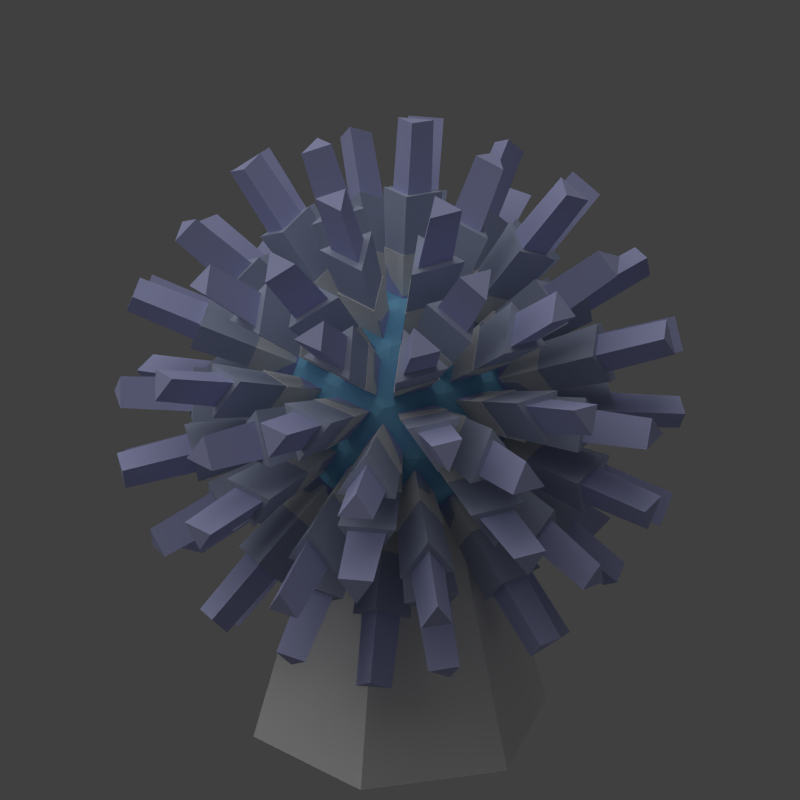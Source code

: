 # Source: medium_shield.blend  (saved by Blender 2.69.0; exported with 4.5.12 LTS)
import bpy
from mathutils import Matrix  # noqa: F401  (used for matrix-valued properties, if any)

bpy.ops.wm.read_factory_settings(use_empty=True)
scene = bpy.context.scene
scene.name = 'Scene'

# ---- collections
col_collection_1 = bpy.data.collections.new('Collection 1'); scene.collection.children.link(col_collection_1)

# ---- materials (node trees are filled in below, after node groups)
mat_material_002 = bpy.data.materials.new('Material.002')
mat_material_002.alpha_threshold = 0.0
mat_material_002.use_transparent_shadow = False
mat_material_002.roughness = 0.5
mat_material_002.line_color = (0.0, 0.0, 0.0, 1.0)
mat_material_004 = bpy.data.materials.new('Material.004')
mat_material_004.alpha_threshold = 0.0
mat_material_004.use_transparent_shadow = False
mat_material_004.diffuse_color = (0.4714, 0.522, 0.6738, 1.0)
mat_material_004.roughness = 0.5
mat_material_004.line_color = (0.0, 0.0, 0.0, 1.0)
mat_material_003 = bpy.data.materials.new('Material.003')
mat_material_003.alpha_threshold = 0.0
mat_material_003.use_transparent_shadow = False
mat_material_003.diffuse_color = (0.4923, 0.5112, 0.8, 1.0)
mat_material_003.roughness = 0.5
mat_material_003.line_color = (0.0, 0.0, 0.0, 1.0)
mat_material_001 = bpy.data.materials.new('Material.001')
mat_material_001.alpha_threshold = 0.0
mat_material_001.use_transparent_shadow = False
mat_material_001.diffuse_color = (0.2227, 0.5353, 0.8, 1.0)
mat_material_001.roughness = 0.5
mat_material_001.line_color = (0.0, 0.0, 0.0, 1.0)

# ---- material node trees

# ---- world
world_world = bpy.data.worlds.new('World'); scene.world = world_world
world_world.color = (0.05088, 0.05088, 0.05088)
world_world.use_sun_shadow = False
world_world.sun_shadow_jitter_overblur = 0.0
world_world.cycles.sampling_method = 'MANUAL'
world_world.cycles.sample_map_resolution = 256

# ---- cameras
cam_camera = bpy.data.cameras.new('Camera')
cam_camera.type = 'ORTHO'
cam_camera.clip_end = 100.0
cam_camera.lens = 35.0
cam_camera.sensor_width = 32.0
cam_camera.sensor_height = 18.0
cam_camera.ortho_scale = 11.0
cam_camera.dof.focus_distance = 0.0
cam_camera.dof.aperture_fstop = 128.0

# ---- lights
light_sun = bpy.data.lights.new('Sun', 'SUN')
light_sun.transmission_factor = 0.0
light_sun.angle = 1.571
light_sun.energy = 1.0
light_sun.shadow_buffer_clip_start = 0.5
light_sun.shadow_soft_size = 1.0
light_sun.shadow_cascade_max_distance = 1000.0
light_sun.cycles.use_multiple_importance_sampling = False
light_lamp = bpy.data.lights.new('Lamp', 'POINT')
light_lamp.transmission_factor = 0.0
light_lamp.cutoff_distance = 30.0
light_lamp.energy = 5.0
light_lamp.shadow_buffer_clip_start = 1.001
light_lamp.shadow_soft_size = 1.0
light_lamp.shadow_maximum_resolution = 0.006
light_lamp.use_absolute_resolution = True
light_lamp.cycles.use_multiple_importance_sampling = False

# ---- meshes
me_icosphere_009 = bpy.data.meshes.new('Icosphere.009')
me_icosphere_009.from_pydata([(0.0, 0.0, -1.0), (0.7236, -0.5257, -0.4472), (-0.2764, -0.8506, -0.4472), (-0.8944, 0.0, -0.4472), (-0.2764, 0.8506, -0.4472), (0.7236, 0.5257, -0.4472), (0.2764, -0.8506, 0.4472), (-0.7236, -0.5257, 0.4472), (-0.7236, 0.5257, 0.4472), (0.2764, 0.8506, 0.4472), (0.8944, 0.0, 0.4472), (0.0, 0.0, 1.0), (-0.1625, -0.5, -0.8507), (0.4253, -0.309, -0.8507), (0.2629, -0.809, -0.5257), (0.8506, 0.0, -0.5257), (0.4253, 0.309, -0.8507), (-0.5257, 0.0, -0.8507), (-0.6882, -0.5, -0.5257), (-0.1625, 0.5, -0.8507), (-0.6882, 0.5, -0.5257), (0.2629, 0.809, -0.5257), (0.9511, -0.309, 0.0), (0.9511, 0.309, 0.0), (0.0, -1.0, 0.0), (0.5878, -0.809, 0.0), (-0.9511, -0.309, 0.0), (-0.5878, -0.809, 0.0), (-0.5878, 0.809, 0.0), (-0.9511, 0.309, 0.0), (0.5878, 0.809, 0.0), (0.0, 1.0, 0.0), (0.6882, -0.5, 0.5257), (-0.2629, -0.809, 0.5257), (-0.8506, 0.0, 0.5257), (-0.2629, 0.809, 0.5257), (0.6882, 0.5, 0.5257), (0.1625, -0.5, 0.8507), (0.5257, 0.0, 0.8507), (-0.4253, -0.309, 0.8507), (-0.4253, 0.309, 0.8507), (0.1625, 0.5, 0.8507), (0.204, -0.6278, -4.351), (1.248, -1.453, -3.957), (-0.1557, -1.91, -3.957), (3.183, -1.833, -2.423), (2.449, -1.233, -3.437), (3.465, -0.4943, -2.661), (-0.534, -0.388, -4.351), (-0.9965, -1.637, -3.957), (-1.864, -0.442, -3.957), (-0.534, 0.388, -4.351), (-1.864, 0.442, -3.957), (-0.9965, 1.637, -3.957), (0.204, 0.6278, -4.351), (-0.1557, 1.91, -3.957), (1.248, 1.453, -3.957), (3.591, -1.833, -1.763), (3.929, -0.4943, -1.909), (4.169, -1.233, -0.6529), (-0.6336, -3.982, -1.763), (0.7441, -3.89, -1.909), (0.1161, -4.346, -0.6529), (-3.983, -0.6278, -1.763), (-3.47, -1.91, -1.909), (-4.098, -1.453, -0.6529), (-1.828, 3.594, -1.763), (-2.888, 2.71, -1.909), (-2.649, 3.448, -0.6529), (2.853, 2.849, -1.763), (1.684, 3.584, -1.909), (2.461, 3.584, -0.6529), (3.387, -2.461, -1.355), (3.937, -1.948, -0.1881), (3.069, -3.142, -0.1881), (-1.294, -3.982, -1.355), (-0.6359, -4.346, -0.1881), (-2.04, -3.89, -0.1881), (-4.186, 1.192e-09, -1.355), (-4.33, -0.7382, -0.1881), (-4.33, 0.7382, -0.1881), (-1.294, 3.982, -1.355), (-2.04, 3.89, -0.1881), (-0.6359, 4.346, -0.1881), (3.387, 2.461, -1.355), (3.069, 3.142, -0.1881), (3.937, 1.948, -0.1881), (1.498, -3.354, 2.423), (2.512, -2.436, 2.661), (1.256, -2.436, 3.437), (-2.727, -2.461, 2.423), (-1.541, -3.142, 2.661), (-1.929, -1.948, 3.437), (-3.183, 1.833, 2.423), (-3.465, 0.4943, 2.661), (-2.449, 1.233, 3.437), (0.7596, 3.594, 2.423), (-0.6005, 3.448, 2.661), (0.4156, 2.71, 3.437), (3.652, 0.388, 2.423), (3.094, 1.637, 2.661), (2.705, 0.442, 3.437), (-0.4156, -2.71, -3.437), (0.6005, -3.448, -2.661), (-0.7596, -3.594, -2.423), (0.01349, -2.398, -3.683), (1.398, -1.948, -3.683), (1.016, -3.126, -2.917), (1.929, -1.948, -3.437), (2.727, -2.461, -2.423), (1.541, -3.142, -2.661), (3.465, 0.4943, -2.661), (2.449, 1.233, -3.437), (3.183, 1.833, -2.423), (3.287, 1.192e-09, -2.917), (2.284, -0.7281, -3.683), (2.284, 0.7281, -3.683), (1.768, -0.7382, -3.957), (0.6601, 1.192e-09, -4.351), (1.768, 0.7382, -3.957), (-2.705, -0.442, -3.437), (-3.094, -1.637, -2.661), (-3.652, -0.388, -2.423), (-2.276, -0.7537, -3.683), (-1.42, -1.932, -3.683), (-2.659, -1.932, -2.917), (-1.256, -2.436, -3.437), (-1.498, -3.354, -2.423), (-2.512, -2.436, -2.661), (-1.256, 2.436, -3.437), (-2.512, 2.436, -2.661), (-1.498, 3.354, -2.423), (-1.42, 1.932, -3.683), (-2.276, 0.7537, -3.683), (-2.659, 1.932, -2.917), (-2.705, 0.442, -3.437), (-3.652, 0.388, -2.423), (-3.094, 1.637, -2.661), (1.929, 1.948, -3.437), (1.541, 3.142, -2.661), (2.727, 2.461, -2.423), (1.398, 1.948, -3.683), (0.01349, 2.398, -3.683), (1.016, 3.126, -2.917), (-0.4156, 2.71, -3.437), (-0.7596, 3.594, -2.423), (0.6005, 3.448, -2.661), (4.33, -0.7382, 0.1881), (4.33, 0.7382, 0.1881), (4.186, 1.192e-09, 1.355), (4.316, -0.7281, -0.3963), (4.079, 1.192e-09, -1.635), (4.316, 0.7281, -0.3963), (3.929, 0.4943, -1.909), (3.591, 1.833, -1.763), (4.169, 1.233, -0.6529), (0.6359, -4.346, 0.1881), (2.04, -3.89, 0.1881), (1.294, -3.982, 1.355), (0.6412, -4.33, -0.3963), (1.261, -3.88, -1.635), (2.026, -3.88, -0.3963), (1.684, -3.584, -1.909), (2.853, -2.849, -1.763), (2.461, -3.584, -0.6529), (-3.937, -1.948, 0.1881), (-3.069, -3.142, 0.1881), (-3.387, -2.461, 1.355), (-3.919, -1.948, -0.3963), (-3.3, -2.398, -1.635), (-3.064, -3.126, -0.3963), (-2.888, -2.71, -1.909), (-1.828, -3.594, -1.763), (-2.649, -3.448, -0.6529), (-3.069, 3.142, 0.1881), (-3.937, 1.948, 0.1881), (-3.387, 2.461, 1.355), (-3.064, 3.126, -0.3963), (-3.3, 2.398, -1.635), (-3.919, 1.948, -0.3963), (-3.47, 1.91, -1.909), (-3.983, 0.6278, -1.763), (-4.098, 1.453, -0.6529), (2.04, 3.89, 0.1881), (0.6359, 4.346, 0.1881), (1.294, 3.982, 1.355), (2.026, 3.88, -0.3963), (1.261, 3.88, -1.635), (0.6412, 4.33, -0.3963), (0.7441, 3.89, -1.909), (-0.6336, 3.982, -1.763), (0.1161, 4.346, -0.6529), (2.649, -3.448, 0.6529), (2.888, -2.71, 1.909), (1.828, -3.594, 1.763), (3.064, -3.126, 0.3963), (3.919, -1.948, 0.3963), (3.3, -2.398, 1.635), (4.098, -1.453, 0.6529), (3.983, -0.6278, 1.763), (3.47, -1.91, 1.909), (-2.461, -3.584, 0.6529), (-1.684, -3.584, 1.909), (-2.853, -2.849, 1.763), (-2.026, -3.88, 0.3963), (-0.6412, -4.33, 0.3963), (-1.261, -3.88, 1.635), (-0.1161, -4.346, 0.6529), (0.6336, -3.982, 1.763), (-0.7441, -3.89, 1.909), (-4.169, 1.233, 0.6529), (-3.929, 0.4943, 1.909), (-3.591, 1.833, 1.763), (-4.316, 0.7281, 0.3963), (-4.316, -0.7281, 0.3963), (-4.079, 1.192e-09, 1.635), (-4.169, -1.233, 0.6529), (-3.591, -1.833, 1.763), (-3.929, -0.4943, 1.909), (-0.1161, 4.346, 0.6529), (-0.7441, 3.89, 1.909), (0.6336, 3.982, 1.763), (-0.6412, 4.33, 0.3963), (-2.026, 3.88, 0.3963), (-1.261, 3.88, 1.635), (-2.461, 3.584, 0.6529), (-2.853, 2.849, 1.763), (-1.684, 3.584, 1.909), (4.098, 1.453, 0.6529), (3.47, 1.91, 1.909), (3.983, 0.6278, 1.763), (3.919, 1.948, 0.3963), (3.064, 3.126, 0.3963), (3.3, 2.398, 1.635), (2.649, 3.448, 0.6529), (1.828, 3.594, 1.763), (2.888, 2.71, 1.909), (0.9965, -1.637, 3.957), (1.864, -0.442, 3.957), (0.534, -0.388, 4.351), (1.42, -1.932, 3.683), (2.659, -1.932, 2.917), (2.276, -0.7537, 3.683), (3.094, -1.637, 2.661), (3.652, -0.388, 2.423), (2.705, -0.442, 3.437), (-1.248, -1.453, 3.957), (0.1557, -1.91, 3.957), (-0.204, -0.6278, 4.351), (-1.398, -1.948, 3.683), (-1.016, -3.126, 2.917), (-0.01348, -2.398, 3.683), (-0.6005, -3.448, 2.661), (0.7596, -3.594, 2.423), (0.4156, -2.71, 3.437), (-1.768, 0.7382, 3.957), (-1.768, -0.7382, 3.957), (-0.6601, 1.192e-09, 4.351), (-2.284, 0.7281, 3.683), (-3.287, 1.192e-09, 2.917), (-2.284, -0.7281, 3.683), (-3.465, -0.4943, 2.661), (-3.183, -1.833, 2.423), (-2.449, -1.233, 3.437), (0.1557, 1.91, 3.957), (-1.248, 1.453, 3.957), (-0.204, 0.6278, 4.351), (-0.01348, 2.398, 3.683), (-1.016, 3.126, 2.917), (-1.398, 1.948, 3.683), (-1.541, 3.142, 2.661), (-2.727, 2.461, 2.423), (-1.929, 1.948, 3.437), (1.864, 0.442, 3.957), (0.9965, 1.637, 3.957), (0.534, 0.388, 4.351), (2.276, 0.7537, 3.683), (2.659, 1.932, 2.917), (1.42, 1.932, 3.683), (2.512, 2.436, 2.661), (1.498, 3.354, 2.423), (1.256, 2.436, 3.437)], [], [(42, 43, 44), (13, 43, 42, 0), (12, 44, 43, 13), (0, 42, 44, 12), (45, 46, 47), (13, 46, 45, 1), (15, 47, 46, 13), (1, 45, 47, 15), (48, 49, 50), (12, 49, 48, 0), (17, 50, 49, 12), (0, 48, 50, 17), (51, 52, 53), (17, 52, 51, 0), (19, 53, 52, 17), (0, 51, 53, 19), (54, 55, 56), (19, 55, 54, 0), (16, 56, 55, 19), (0, 54, 56, 16), (57, 58, 59), (15, 58, 57, 1), (22, 59, 58, 15), (1, 57, 59, 22), (60, 61, 62), (14, 61, 60, 2), (24, 62, 61, 14), (2, 60, 62, 24), (63, 64, 65), (18, 64, 63, 3), (26, 65, 64, 18), (3, 63, 65, 26), (66, 67, 68), (20, 67, 66, 4), (28, 68, 67, 20), (4, 66, 68, 28), (69, 70, 71), (21, 70, 69, 5), (30, 71, 70, 21), (5, 69, 71, 30), (72, 73, 74), (22, 73, 72, 1), (25, 74, 73, 22), (1, 72, 74, 25), (75, 76, 77), (24, 76, 75, 2), (27, 77, 76, 24), (2, 75, 77, 27), (78, 79, 80), (26, 79, 78, 3), (29, 80, 79, 26), (3, 78, 80, 29), (81, 82, 83), (28, 82, 81, 4), (31, 83, 82, 28), (4, 81, 83, 31), (84, 85, 86), (30, 85, 84, 5), (23, 86, 85, 30), (5, 84, 86, 23), (87, 88, 89), (32, 88, 87, 6), (37, 89, 88, 32), (6, 87, 89, 37), (90, 91, 92), (33, 91, 90, 7), (39, 92, 91, 33), (7, 90, 92, 39), (93, 94, 95), (34, 94, 93, 8), (40, 95, 94, 34), (8, 93, 95, 40), (96, 97, 98), (35, 97, 96, 9), (41, 98, 97, 35), (9, 96, 98, 41), (99, 100, 101), (36, 100, 99, 10), (38, 101, 100, 36), (10, 99, 101, 38), (102, 103, 104), (14, 103, 102, 12), (2, 104, 103, 14), (12, 102, 104, 2), (105, 106, 107), (13, 106, 105, 12), (14, 107, 106, 13), (12, 105, 107, 14), (108, 109, 110), (1, 109, 108, 13), (14, 110, 109, 1), (13, 108, 110, 14), (111, 112, 113), (16, 112, 111, 15), (5, 113, 112, 16), (15, 111, 113, 5), (114, 115, 116), (13, 115, 114, 15), (16, 116, 115, 13), (15, 114, 116, 16), (117, 118, 119), (0, 118, 117, 13), (16, 119, 118, 0), (13, 117, 119, 16), (120, 121, 122), (18, 121, 120, 17), (3, 122, 121, 18), (17, 120, 122, 3), (123, 124, 125), (12, 124, 123, 17), (18, 125, 124, 12), (17, 123, 125, 18), (126, 127, 128), (2, 127, 126, 12), (18, 128, 127, 2), (12, 126, 128, 18), (129, 130, 131), (20, 130, 129, 19), (4, 131, 130, 20), (19, 129, 131, 4), (132, 133, 134), (17, 133, 132, 19), (20, 134, 133, 17), (19, 132, 134, 20), (135, 136, 137), (3, 136, 135, 17), (20, 137, 136, 3), (17, 135, 137, 20), (138, 139, 140), (21, 139, 138, 16), (5, 140, 139, 21), (16, 138, 140, 5), (141, 142, 143), (19, 142, 141, 16), (21, 143, 142, 19), (16, 141, 143, 21), (144, 145, 146), (4, 145, 144, 19), (21, 146, 145, 4), (19, 144, 146, 21), (147, 148, 149), (23, 148, 147, 22), (10, 149, 148, 23), (22, 147, 149, 10), (150, 151, 152), (15, 151, 150, 22), (23, 152, 151, 15), (22, 150, 152, 23), (153, 154, 155), (5, 154, 153, 15), (23, 155, 154, 5), (15, 153, 155, 23), (156, 157, 158), (25, 157, 156, 24), (6, 158, 157, 25), (24, 156, 158, 6), (159, 160, 161), (14, 160, 159, 24), (25, 161, 160, 14), (24, 159, 161, 25), (162, 163, 164), (1, 163, 162, 14), (25, 164, 163, 1), (14, 162, 164, 25), (165, 166, 167), (27, 166, 165, 26), (7, 167, 166, 27), (26, 165, 167, 7), (168, 169, 170), (18, 169, 168, 26), (27, 170, 169, 18), (26, 168, 170, 27), (171, 172, 173), (2, 172, 171, 18), (27, 173, 172, 2), (18, 171, 173, 27), (174, 175, 176), (29, 175, 174, 28), (8, 176, 175, 29), (28, 174, 176, 8), (177, 178, 179), (20, 178, 177, 28), (29, 179, 178, 20), (28, 177, 179, 29), (180, 181, 182), (3, 181, 180, 20), (29, 182, 181, 3), (20, 180, 182, 29), (183, 184, 185), (31, 184, 183, 30), (9, 185, 184, 31), (30, 183, 185, 9), (186, 187, 188), (21, 187, 186, 30), (31, 188, 187, 21), (30, 186, 188, 31), (189, 190, 191), (4, 190, 189, 21), (31, 191, 190, 4), (21, 189, 191, 31), (192, 193, 194), (32, 193, 192, 25), (6, 194, 193, 32), (25, 192, 194, 6), (195, 196, 197), (22, 196, 195, 25), (32, 197, 196, 22), (25, 195, 197, 32), (198, 199, 200), (10, 199, 198, 22), (32, 200, 199, 10), (22, 198, 200, 32), (201, 202, 203), (33, 202, 201, 27), (7, 203, 202, 33), (27, 201, 203, 7), (204, 205, 206), (24, 205, 204, 27), (33, 206, 205, 24), (27, 204, 206, 33), (207, 208, 209), (6, 208, 207, 24), (33, 209, 208, 6), (24, 207, 209, 33), (210, 211, 212), (34, 211, 210, 29), (8, 212, 211, 34), (29, 210, 212, 8), (213, 214, 215), (26, 214, 213, 29), (34, 215, 214, 26), (29, 213, 215, 34), (216, 217, 218), (7, 217, 216, 26), (34, 218, 217, 7), (26, 216, 218, 34), (219, 220, 221), (35, 220, 219, 31), (9, 221, 220, 35), (31, 219, 221, 9), (222, 223, 224), (28, 223, 222, 31), (35, 224, 223, 28), (31, 222, 224, 35), (225, 226, 227), (8, 226, 225, 28), (35, 227, 226, 8), (28, 225, 227, 35), (228, 229, 230), (36, 229, 228, 23), (10, 230, 229, 36), (23, 228, 230, 10), (231, 232, 233), (30, 232, 231, 23), (36, 233, 232, 30), (23, 231, 233, 36), (234, 235, 236), (9, 235, 234, 30), (36, 236, 235, 9), (30, 234, 236, 36), (237, 238, 239), (38, 238, 237, 37), (11, 239, 238, 38), (37, 237, 239, 11), (240, 241, 242), (32, 241, 240, 37), (38, 242, 241, 32), (37, 240, 242, 38), (243, 244, 245), (10, 244, 243, 32), (38, 245, 244, 10), (32, 243, 245, 38), (246, 247, 248), (37, 247, 246, 39), (11, 248, 247, 37), (39, 246, 248, 11), (249, 250, 251), (33, 250, 249, 39), (37, 251, 250, 33), (39, 249, 251, 37), (252, 253, 254), (6, 253, 252, 33), (37, 254, 253, 6), (33, 252, 254, 37), (255, 256, 257), (39, 256, 255, 40), (11, 257, 256, 39), (40, 255, 257, 11), (258, 259, 260), (34, 259, 258, 40), (39, 260, 259, 34), (40, 258, 260, 39), (261, 262, 263), (7, 262, 261, 34), (39, 263, 262, 7), (34, 261, 263, 39), (264, 265, 266), (40, 265, 264, 41), (11, 266, 265, 40), (41, 264, 266, 11), (267, 268, 269), (35, 268, 267, 41), (40, 269, 268, 35), (41, 267, 269, 40), (270, 271, 272), (8, 271, 270, 35), (40, 272, 271, 8), (35, 270, 272, 40), (273, 274, 275), (41, 274, 273, 38), (11, 275, 274, 41), (38, 273, 275, 11), (276, 277, 278), (36, 277, 276, 38), (41, 278, 277, 36), (38, 276, 278, 41), (279, 280, 281), (9, 280, 279, 36), (41, 281, 280, 9), (36, 279, 281, 41)])
me_icosphere_009.materials.append(mat_material_002)
me_icosphere_009.use_remesh_preserve_volume = False
me_icosphere_009.use_remesh_preserve_attributes = False
me_icosphere_009.use_mirror_vertex_groups = False
me_icosphere_009.update()
me_icosphere_008 = bpy.data.meshes.new('Icosphere.008')
me_icosphere_008.from_pydata([(0.0, 0.0, -1.0), (0.7236, -0.5257, -0.4472), (-0.2764, -0.8506, -0.4472), (-0.8944, 0.0, -0.4472), (-0.2764, 0.8506, -0.4472), (0.7236, 0.5257, -0.4472), (0.2764, -0.8506, 0.4472), (-0.7236, -0.5257, 0.4472), (-0.7236, 0.5257, 0.4472), (0.2764, 0.8506, 0.4472), (0.8944, 0.0, 0.4472), (0.0, 0.0, 1.0), (-0.1625, -0.5, -0.8507), (0.4253, -0.309, -0.8507), (0.2629, -0.809, -0.5257), (0.8506, 0.0, -0.5257), (0.4253, 0.309, -0.8507), (-0.5257, 0.0, -0.8507), (-0.6882, -0.5, -0.5257), (-0.1625, 0.5, -0.8507), (-0.6882, 0.5, -0.5257), (0.2629, 0.809, -0.5257), (0.9511, -0.309, 0.0), (0.9511, 0.309, 0.0), (0.0, -1.0, 0.0), (0.5878, -0.809, 0.0), (-0.9511, -0.309, 0.0), (-0.5878, -0.809, 0.0), (-0.5878, 0.809, 0.0), (-0.9511, 0.309, 0.0), (0.5878, 0.809, 0.0), (0.0, 1.0, 0.0), (0.6882, -0.5, 0.5257), (-0.2629, -0.809, 0.5257), (-0.8506, 0.0, 0.5257), (-0.2629, 0.809, 0.5257), (0.6882, 0.5, 0.5257), (0.1625, -0.5, 0.8507), (0.5257, 0.0, 0.8507), (-0.4253, -0.309, 0.8507), (-0.4253, 0.309, 0.8507), (0.1625, 0.5, 0.8507), (0.2431, -0.7481, -4.196), (1.071, -1.394, -3.886), (-0.04722, -1.757, -3.886), (3.078, -1.664, -2.446), (2.495, -1.197, -3.246), (3.304, -0.6088, -2.628), (-0.6364, -0.4624, -4.196), (-0.9948, -1.45, -3.886), (-1.686, -0.4982, -3.886), (-0.6364, 0.4624, -4.196), (-1.686, 0.4982, -3.886), (-0.9948, 1.45, -3.886), (0.2431, 0.7481, -4.196), (-0.04722, 1.757, -3.886), (1.071, 1.394, -3.886), (3.564, -1.664, -1.659), (3.828, -0.6088, -1.78), (4.019, -1.197, -0.7798), (-0.4817, -3.904, -1.659), (0.6039, -3.829, -1.78), (0.1037, -4.192, -0.7798), (-3.861, -0.7481, -1.659), (-3.455, -1.757, -1.78), (-3.955, -1.394, -0.7798), (-1.905, 3.441, -1.659), (-2.739, 2.742, -1.78), (-2.548, 3.33, -0.7798), (2.684, 2.875, -1.659), (1.762, 3.452, -1.78), (2.38, 3.452, -0.7798), (3.321, -2.413, -1.173), (3.757, -2.003, -0.256), (3.066, -2.954, -0.256), (-1.268, -3.904, -1.173), (-0.7438, -4.192, -0.256), (-1.862, -3.829, -0.256), (-4.105, 1.192e-09, -1.173), (-4.217, -0.588, -0.256), (-4.217, 0.588, -0.256), (-1.268, 3.904, -1.173), (-1.862, 3.829, -0.256), (-0.7438, 4.192, -0.256), (3.321, 2.413, -1.173), (3.066, 2.954, -0.256), (3.757, 2.003, -0.256), (1.511, -3.155, 2.446), (2.315, -2.435, 2.628), (1.315, -2.435, 3.246), (-2.534, -2.413, 2.446), (-1.6, -2.954, 2.628), (-1.909, -2.003, 3.246), (-3.078, 1.664, 2.446), (-3.304, 0.6088, 2.628), (-2.495, 1.197, 3.246), (0.632, 3.441, 2.446), (-0.442, 3.33, 2.628), (0.3673, 2.742, 3.246), (3.468, 0.4624, 2.446), (3.031, 1.45, 2.628), (2.722, 0.4981, 3.246), (-0.3673, -2.742, -3.246), (0.442, -3.33, -2.628), (-0.632, -3.441, -2.446), (0.1557, -2.356, -3.548), (1.259, -1.998, -3.548), (0.9542, -2.937, -2.938), (1.909, -2.003, -3.246), (2.534, -2.413, -2.446), (1.6, -2.954, -2.628), (3.304, 0.6088, -2.628), (2.495, 1.197, -3.246), (3.078, 1.664, -2.446), (3.088, 1.192e-09, -2.938), (2.289, -0.5802, -3.548), (2.289, 0.5802, -3.548), (1.657, -0.588, -3.886), (0.7866, 1.192e-09, -4.196), (1.657, 0.588, -3.886), (-2.722, -0.4981, -3.246), (-3.031, -1.45, -2.628), (-3.468, -0.4624, -2.446), (-2.193, -0.8762, -3.548), (-1.511, -1.815, -3.548), (-2.498, -1.815, -2.938), (-1.315, -2.435, -3.246), (-1.511, -3.155, -2.446), (-2.315, -2.435, -2.628), (-1.315, 2.435, -3.246), (-2.315, 2.435, -2.628), (-1.511, 3.155, -2.446), (-1.511, 1.815, -3.548), (-2.193, 0.8762, -3.548), (-2.498, 1.815, -2.938), (-2.722, 0.4981, -3.246), (-3.468, 0.4624, -2.446), (-3.031, 1.45, -2.628), (1.909, 2.003, -3.246), (1.6, 2.954, -2.628), (2.534, 2.413, -2.446), (1.259, 1.998, -3.548), (0.1557, 2.356, -3.548), (0.9542, 2.937, -2.938), (-0.3673, 2.742, -3.246), (-0.632, 3.441, -2.446), (0.442, 3.33, -2.628), (4.217, -0.588, 0.256), (4.217, 0.588, 0.256), (4.105, 1.192e-09, 1.173), (4.198, -0.5802, -0.4607), (4.009, 1.192e-09, -1.448), (4.198, 0.5802, -0.4607), (3.828, 0.6088, -1.78), (3.564, 1.664, -1.659), (4.019, 1.197, -0.7798), (0.7438, -4.192, 0.256), (1.862, -3.829, 0.256), (1.268, -3.904, 1.173), (0.7454, -4.171, -0.4607), (1.239, -3.813, -1.448), (1.849, -3.813, -0.4607), (1.762, -3.452, -1.78), (2.684, -2.875, -1.659), (2.38, -3.452, -0.7798), (-3.757, -2.003, 0.256), (-3.066, -2.954, 0.256), (-3.321, -2.413, 1.173), (-3.737, -1.998, -0.4607), (-3.243, -2.356, -1.448), (-3.055, -2.937, -0.4607), (-2.739, -2.742, -1.78), (-1.905, -3.441, -1.659), (-2.548, -3.33, -0.7798), (-3.066, 2.954, 0.256), (-3.757, 2.003, 0.256), (-3.321, 2.413, 1.173), (-3.055, 2.937, -0.4607), (-3.243, 2.356, -1.448), (-3.737, 1.998, -0.4607), (-3.455, 1.757, -1.78), (-3.861, 0.7481, -1.659), (-3.955, 1.394, -0.7798), (1.862, 3.829, 0.256), (0.7438, 4.192, 0.256), (1.268, 3.904, 1.173), (1.849, 3.813, -0.4607), (1.239, 3.813, -1.448), (0.7454, 4.171, -0.4607), (0.6039, 3.829, -1.78), (-0.4817, 3.904, -1.659), (0.1037, 4.192, -0.7798), (2.548, -3.33, 0.7798), (2.739, -2.742, 1.78), (1.905, -3.441, 1.659), (3.055, -2.937, 0.4607), (3.737, -1.998, 0.4607), (3.243, -2.356, 1.448), (3.955, -1.394, 0.7798), (3.861, -0.7481, 1.659), (3.455, -1.757, 1.78), (-2.38, -3.452, 0.7798), (-1.762, -3.452, 1.78), (-2.684, -2.875, 1.659), (-1.849, -3.813, 0.4607), (-0.7454, -4.171, 0.4607), (-1.239, -3.813, 1.448), (-0.1037, -4.192, 0.7798), (0.4817, -3.904, 1.659), (-0.6039, -3.829, 1.78), (-4.019, 1.197, 0.7798), (-3.828, 0.6088, 1.78), (-3.564, 1.664, 1.659), (-4.198, 0.5802, 0.4607), (-4.198, -0.5802, 0.4607), (-4.009, 1.192e-09, 1.448), (-4.019, -1.197, 0.7798), (-3.564, -1.664, 1.659), (-3.828, -0.6088, 1.78), (-0.1037, 4.192, 0.7798), (-0.6039, 3.829, 1.78), (0.4817, 3.904, 1.659), (-0.7454, 4.171, 0.4607), (-1.849, 3.813, 0.4607), (-1.239, 3.813, 1.448), (-2.38, 3.452, 0.7798), (-2.684, 2.875, 1.659), (-1.762, 3.452, 1.78), (3.955, 1.394, 0.7798), (3.455, 1.757, 1.78), (3.861, 0.7481, 1.659), (3.737, 1.998, 0.4607), (3.055, 2.937, 0.4607), (3.243, 2.356, 1.448), (2.548, 3.33, 0.7798), (1.905, 3.441, 1.659), (2.739, 2.742, 1.78), (0.9948, -1.45, 3.886), (1.686, -0.4982, 3.886), (0.6364, -0.4624, 4.196), (1.511, -1.815, 3.548), (2.498, -1.815, 2.938), (2.193, -0.8762, 3.548), (3.031, -1.45, 2.628), (3.468, -0.4624, 2.446), (2.722, -0.4981, 3.246), (-1.071, -1.394, 3.886), (0.04722, -1.757, 3.886), (-0.2431, -0.7481, 4.196), (-1.259, -1.998, 3.548), (-0.9542, -2.937, 2.938), (-0.1557, -2.356, 3.548), (-0.442, -3.33, 2.628), (0.632, -3.441, 2.446), (0.3673, -2.742, 3.246), (-1.657, 0.588, 3.886), (-1.657, -0.588, 3.886), (-0.7866, 1.192e-09, 4.196), (-2.289, 0.5802, 3.548), (-3.088, 1.192e-09, 2.938), (-2.289, -0.5802, 3.548), (-3.304, -0.6088, 2.628), (-3.078, -1.664, 2.446), (-2.495, -1.197, 3.246), (0.04722, 1.757, 3.886), (-1.071, 1.394, 3.886), (-0.2431, 0.7481, 4.196), (-0.1557, 2.356, 3.548), (-0.9542, 2.937, 2.938), (-1.259, 1.998, 3.548), (-1.6, 2.954, 2.628), (-2.534, 2.413, 2.446), (-1.909, 2.003, 3.246), (1.686, 0.4982, 3.886), (0.9948, 1.45, 3.886), (0.6364, 0.4624, 4.196), (2.193, 0.8762, 3.548), (2.498, 1.815, 2.938), (1.511, 1.815, 3.548), (2.315, 2.435, 2.628), (1.511, 3.155, 2.446), (1.315, 2.435, 3.246)], [], [(42, 43, 44), (13, 43, 42, 0), (12, 44, 43, 13), (0, 42, 44, 12), (45, 46, 47), (13, 46, 45, 1), (15, 47, 46, 13), (1, 45, 47, 15), (48, 49, 50), (12, 49, 48, 0), (17, 50, 49, 12), (0, 48, 50, 17), (51, 52, 53), (17, 52, 51, 0), (19, 53, 52, 17), (0, 51, 53, 19), (54, 55, 56), (19, 55, 54, 0), (16, 56, 55, 19), (0, 54, 56, 16), (57, 58, 59), (15, 58, 57, 1), (22, 59, 58, 15), (1, 57, 59, 22), (60, 61, 62), (14, 61, 60, 2), (24, 62, 61, 14), (2, 60, 62, 24), (63, 64, 65), (18, 64, 63, 3), (26, 65, 64, 18), (3, 63, 65, 26), (66, 67, 68), (20, 67, 66, 4), (28, 68, 67, 20), (4, 66, 68, 28), (69, 70, 71), (21, 70, 69, 5), (30, 71, 70, 21), (5, 69, 71, 30), (72, 73, 74), (22, 73, 72, 1), (25, 74, 73, 22), (1, 72, 74, 25), (75, 76, 77), (24, 76, 75, 2), (27, 77, 76, 24), (2, 75, 77, 27), (78, 79, 80), (26, 79, 78, 3), (29, 80, 79, 26), (3, 78, 80, 29), (81, 82, 83), (28, 82, 81, 4), (31, 83, 82, 28), (4, 81, 83, 31), (84, 85, 86), (30, 85, 84, 5), (23, 86, 85, 30), (5, 84, 86, 23), (87, 88, 89), (32, 88, 87, 6), (37, 89, 88, 32), (6, 87, 89, 37), (90, 91, 92), (33, 91, 90, 7), (39, 92, 91, 33), (7, 90, 92, 39), (93, 94, 95), (34, 94, 93, 8), (40, 95, 94, 34), (8, 93, 95, 40), (96, 97, 98), (35, 97, 96, 9), (41, 98, 97, 35), (9, 96, 98, 41), (99, 100, 101), (36, 100, 99, 10), (38, 101, 100, 36), (10, 99, 101, 38), (102, 103, 104), (14, 103, 102, 12), (2, 104, 103, 14), (12, 102, 104, 2), (105, 106, 107), (13, 106, 105, 12), (14, 107, 106, 13), (12, 105, 107, 14), (108, 109, 110), (1, 109, 108, 13), (14, 110, 109, 1), (13, 108, 110, 14), (111, 112, 113), (16, 112, 111, 15), (5, 113, 112, 16), (15, 111, 113, 5), (114, 115, 116), (13, 115, 114, 15), (16, 116, 115, 13), (15, 114, 116, 16), (117, 118, 119), (0, 118, 117, 13), (16, 119, 118, 0), (13, 117, 119, 16), (120, 121, 122), (18, 121, 120, 17), (3, 122, 121, 18), (17, 120, 122, 3), (123, 124, 125), (12, 124, 123, 17), (18, 125, 124, 12), (17, 123, 125, 18), (126, 127, 128), (2, 127, 126, 12), (18, 128, 127, 2), (12, 126, 128, 18), (129, 130, 131), (20, 130, 129, 19), (4, 131, 130, 20), (19, 129, 131, 4), (132, 133, 134), (17, 133, 132, 19), (20, 134, 133, 17), (19, 132, 134, 20), (135, 136, 137), (3, 136, 135, 17), (20, 137, 136, 3), (17, 135, 137, 20), (138, 139, 140), (21, 139, 138, 16), (5, 140, 139, 21), (16, 138, 140, 5), (141, 142, 143), (19, 142, 141, 16), (21, 143, 142, 19), (16, 141, 143, 21), (144, 145, 146), (4, 145, 144, 19), (21, 146, 145, 4), (19, 144, 146, 21), (147, 148, 149), (23, 148, 147, 22), (10, 149, 148, 23), (22, 147, 149, 10), (150, 151, 152), (15, 151, 150, 22), (23, 152, 151, 15), (22, 150, 152, 23), (153, 154, 155), (5, 154, 153, 15), (23, 155, 154, 5), (15, 153, 155, 23), (156, 157, 158), (25, 157, 156, 24), (6, 158, 157, 25), (24, 156, 158, 6), (159, 160, 161), (14, 160, 159, 24), (25, 161, 160, 14), (24, 159, 161, 25), (162, 163, 164), (1, 163, 162, 14), (25, 164, 163, 1), (14, 162, 164, 25), (165, 166, 167), (27, 166, 165, 26), (7, 167, 166, 27), (26, 165, 167, 7), (168, 169, 170), (18, 169, 168, 26), (27, 170, 169, 18), (26, 168, 170, 27), (171, 172, 173), (2, 172, 171, 18), (27, 173, 172, 2), (18, 171, 173, 27), (174, 175, 176), (29, 175, 174, 28), (8, 176, 175, 29), (28, 174, 176, 8), (177, 178, 179), (20, 178, 177, 28), (29, 179, 178, 20), (28, 177, 179, 29), (180, 181, 182), (3, 181, 180, 20), (29, 182, 181, 3), (20, 180, 182, 29), (183, 184, 185), (31, 184, 183, 30), (9, 185, 184, 31), (30, 183, 185, 9), (186, 187, 188), (21, 187, 186, 30), (31, 188, 187, 21), (30, 186, 188, 31), (189, 190, 191), (4, 190, 189, 21), (31, 191, 190, 4), (21, 189, 191, 31), (192, 193, 194), (32, 193, 192, 25), (6, 194, 193, 32), (25, 192, 194, 6), (195, 196, 197), (22, 196, 195, 25), (32, 197, 196, 22), (25, 195, 197, 32), (198, 199, 200), (10, 199, 198, 22), (32, 200, 199, 10), (22, 198, 200, 32), (201, 202, 203), (33, 202, 201, 27), (7, 203, 202, 33), (27, 201, 203, 7), (204, 205, 206), (24, 205, 204, 27), (33, 206, 205, 24), (27, 204, 206, 33), (207, 208, 209), (6, 208, 207, 24), (33, 209, 208, 6), (24, 207, 209, 33), (210, 211, 212), (34, 211, 210, 29), (8, 212, 211, 34), (29, 210, 212, 8), (213, 214, 215), (26, 214, 213, 29), (34, 215, 214, 26), (29, 213, 215, 34), (216, 217, 218), (7, 217, 216, 26), (34, 218, 217, 7), (26, 216, 218, 34), (219, 220, 221), (35, 220, 219, 31), (9, 221, 220, 35), (31, 219, 221, 9), (222, 223, 224), (28, 223, 222, 31), (35, 224, 223, 28), (31, 222, 224, 35), (225, 226, 227), (8, 226, 225, 28), (35, 227, 226, 8), (28, 225, 227, 35), (228, 229, 230), (36, 229, 228, 23), (10, 230, 229, 36), (23, 228, 230, 10), (231, 232, 233), (30, 232, 231, 23), (36, 233, 232, 30), (23, 231, 233, 36), (234, 235, 236), (9, 235, 234, 30), (36, 236, 235, 9), (30, 234, 236, 36), (237, 238, 239), (38, 238, 237, 37), (11, 239, 238, 38), (37, 237, 239, 11), (240, 241, 242), (32, 241, 240, 37), (38, 242, 241, 32), (37, 240, 242, 38), (243, 244, 245), (10, 244, 243, 32), (38, 245, 244, 10), (32, 243, 245, 38), (246, 247, 248), (37, 247, 246, 39), (11, 248, 247, 37), (39, 246, 248, 11), (249, 250, 251), (33, 250, 249, 39), (37, 251, 250, 33), (39, 249, 251, 37), (252, 253, 254), (6, 253, 252, 33), (37, 254, 253, 6), (33, 252, 254, 37), (255, 256, 257), (39, 256, 255, 40), (11, 257, 256, 39), (40, 255, 257, 11), (258, 259, 260), (34, 259, 258, 40), (39, 260, 259, 34), (40, 258, 260, 39), (261, 262, 263), (7, 262, 261, 34), (39, 263, 262, 7), (34, 261, 263, 39), (264, 265, 266), (40, 265, 264, 41), (11, 266, 265, 40), (41, 264, 266, 11), (267, 268, 269), (35, 268, 267, 41), (40, 269, 268, 35), (41, 267, 269, 40), (270, 271, 272), (8, 271, 270, 35), (40, 272, 271, 8), (35, 270, 272, 40), (273, 274, 275), (41, 274, 273, 38), (11, 275, 274, 41), (38, 273, 275, 11), (276, 277, 278), (36, 277, 276, 38), (41, 278, 277, 36), (38, 276, 278, 41), (279, 280, 281), (9, 280, 279, 36), (41, 281, 280, 9), (36, 279, 281, 41)])
me_icosphere_008.materials.append(mat_material_004)
me_icosphere_008.use_remesh_preserve_volume = False
me_icosphere_008.use_remesh_preserve_attributes = False
me_icosphere_008.use_mirror_vertex_groups = False
me_icosphere_008.update()
me_icosphere_007 = bpy.data.meshes.new('Icosphere.007')
me_icosphere_007.from_pydata([(0.0, 0.0, -1.0), (0.7236, -0.5257, -0.4472), (-0.2764, -0.8506, -0.4472), (-0.8944, 0.0, -0.4472), (-0.2764, 0.8506, -0.4472), (0.7236, 0.5257, -0.4472), (0.2764, -0.8506, 0.4472), (-0.7236, -0.5257, 0.4472), (-0.7236, 0.5257, 0.4472), (0.2764, 0.8506, 0.4472), (0.8944, 0.0, 0.4472), (0.0, 0.0, 1.0), (-0.1625, -0.5, -0.8507), (0.4253, -0.309, -0.8507), (0.2629, -0.809, -0.5257), (0.8506, 0.0, -0.5257), (0.4253, 0.309, -0.8507), (-0.5257, 0.0, -0.8507), (-0.6882, -0.5, -0.5257), (-0.1625, 0.5, -0.8507), (-0.6882, 0.5, -0.5257), (0.2629, 0.809, -0.5257), (0.9511, -0.309, 0.0), (0.9511, 0.309, 0.0), (0.0, -1.0, 0.0), (0.5878, -0.809, 0.0), (-0.9511, -0.309, 0.0), (-0.5878, -0.809, 0.0), (-0.5878, 0.809, 0.0), (-0.9511, 0.309, 0.0), (0.5878, 0.809, 0.0), (0.0, 1.0, 0.0), (0.6882, -0.5, 0.5257), (-0.2629, -0.809, 0.5257), (-0.8506, 0.0, 0.5257), (-0.2629, 0.809, 0.5257), (0.6882, 0.5, 0.5257), (0.1625, -0.5, 0.8507), (0.5257, 0.0, 0.8507), (-0.4253, -0.309, 0.8507), (-0.4253, 0.309, 0.8507), (0.1625, 0.5, 0.8507), (0.3276, -1.008, -3.819), (0.6679, -1.255, -3.7), (0.1977, -1.408, -3.7), (2.82, -1.278, -2.475), (2.581, -1.105, -2.798), (2.921, -0.8577, -2.538), (-0.8577, -0.6232, -3.819), (-0.9877, -1.023, -3.7), (-1.278, -0.6232, -3.7), (-0.8577, 0.6232, -3.819), (-1.278, 0.6232, -3.7), (-0.9877, 1.023, -3.7), (0.3276, 1.008, -3.819), (0.1977, 1.408, -3.7), (0.6679, 1.255, -3.7), (3.475, -1.278, -1.415), (3.576, -0.8577, -1.478), (3.657, -1.105, -1.057), (-0.1419, -3.7, -1.415), (0.2895, -3.666, -1.478), (0.07919, -3.819, -1.057), (-3.563, -1.008, -1.415), (-3.398, -1.408, -1.478), (-3.608, -1.256, -1.057), (-2.06, 3.077, -1.415), (-2.389, 2.796, -1.478), (-2.309, 3.043, -1.057), (2.29, 2.91, -1.415), (1.921, 3.136, -1.478), (2.181, 3.136, -1.057), (3.147, -2.287, -0.7598), (3.329, -2.113, -0.402), (3.039, -2.513, -0.402), (-1.202, -3.7, -0.7598), (-0.981, -3.819, -0.402), (-1.451, -3.666, -0.402), (-3.89, 1.192e-09, -0.7598), (-3.935, -0.2472, -0.402), (-3.935, 0.2472, -0.402), (-1.202, 3.7, -0.7598), (-1.451, 3.666, -0.402), (-0.981, 3.819, -0.402), (3.147, 2.287, -0.7598), (3.039, 2.513, -0.402), (3.329, 2.113, -0.402), (1.53, -2.691, 2.475), (1.859, -2.411, 2.538), (1.439, -2.411, 2.798), (-2.087, -2.287, 2.475), (-1.718, -2.513, 2.538), (-1.848, -2.113, 2.798), (-2.82, 1.278, 2.475), (-2.921, 0.8577, 2.538), (-2.581, 1.105, 2.798), (0.3444, 3.077, 2.475), (-0.087, 3.043, 2.538), (0.2533, 2.796, 2.798), (3.032, 0.6232, 2.475), (2.867, 1.023, 2.538), (2.738, 0.6232, 2.798), (-0.2533, -2.796, -2.798), (0.087, -3.043, -2.538), (-0.3444, -3.077, -2.475), (0.4703, -2.248, -3.223), (0.9406, -2.095, -3.223), (0.8106, -2.495, -2.963), (1.848, -2.113, -2.798), (2.087, -2.287, -2.475), (1.718, -2.513, -2.538), (2.921, 0.8577, -2.538), (2.581, 1.105, -2.798), (2.82, 1.278, -2.475), (2.623, 1.192e-09, -2.963), (2.283, -0.2472, -3.223), (2.283, 0.2472, -3.223), (1.4, -0.2472, -3.7), (1.06, 1.192e-09, -3.819), (1.4, 0.2472, -3.7), (-2.738, -0.6232, -2.798), (-2.867, -1.023, -2.538), (-3.032, -0.6232, -2.475), (-1.992, -1.142, -3.223), (-1.702, -1.542, -3.223), (-2.122, -1.542, -2.963), (-1.439, -2.411, -2.798), (-1.53, -2.691, -2.475), (-1.859, -2.411, -2.538), (-1.439, 2.411, -2.798), (-1.859, 2.411, -2.538), (-1.53, 2.691, -2.475), (-1.702, 1.542, -3.223), (-1.992, 1.142, -3.223), (-2.122, 1.542, -2.963), (-2.738, 0.6232, -2.798), (-3.032, 0.6232, -2.475), (-2.867, 1.023, -2.538), (1.848, 2.113, -2.798), (1.718, 2.513, -2.538), (2.087, 2.287, -2.475), (0.9406, 2.095, -3.223), (0.4703, 2.248, -3.223), (0.8106, 2.495, -2.963), (-0.2533, 2.796, -2.798), (-0.3444, 3.077, -2.475), (0.087, 3.043, -2.538), (3.935, -0.2472, 0.402), (3.935, 0.2472, 0.402), (3.89, 1.192e-09, 0.7598), (3.904, -0.2472, -0.6003), (3.824, 1.192e-09, -1.021), (3.904, 0.2472, -0.6003), (3.576, 0.8577, -1.478), (3.475, 1.278, -1.415), (3.657, 1.105, -1.057), (0.981, -3.819, 0.402), (1.451, -3.666, 0.402), (1.202, -3.7, 0.7598), (0.9713, -3.789, -0.6003), (1.182, -3.637, -1.021), (1.442, -3.637, -0.6003), (1.921, -3.136, -1.478), (2.29, -2.91, -1.415), (2.181, -3.136, -1.057), (-3.329, -2.113, 0.402), (-3.039, -2.513, 0.402), (-3.147, -2.287, 0.7598), (-3.304, -2.095, -0.6003), (-3.093, -2.248, -1.021), (-3.013, -2.495, -0.6003), (-2.389, -2.796, -1.478), (-2.06, -3.077, -1.415), (-2.309, -3.043, -1.057), (-3.039, 2.513, 0.402), (-3.329, 2.113, 0.402), (-3.147, 2.287, 0.7598), (-3.013, 2.495, -0.6003), (-3.093, 2.248, -1.021), (-3.304, 2.095, -0.6003), (-3.398, 1.408, -1.478), (-3.563, 1.008, -1.415), (-3.608, 1.256, -1.057), (1.451, 3.666, 0.402), (0.981, 3.819, 0.402), (1.202, 3.7, 0.7598), (1.442, 3.637, -0.6003), (1.182, 3.637, -1.021), (0.9713, 3.789, -0.6003), (0.2895, 3.666, -1.478), (-0.1419, 3.7, -1.415), (0.07919, 3.819, -1.057), (2.309, -3.043, 1.057), (2.389, -2.796, 1.478), (2.06, -3.077, 1.415), (3.013, -2.495, 0.6003), (3.304, -2.095, 0.6003), (3.093, -2.248, 1.021), (3.608, -1.256, 1.057), (3.563, -1.008, 1.415), (3.398, -1.408, 1.478), (-2.181, -3.136, 1.057), (-1.921, -3.136, 1.478), (-2.29, -2.91, 1.415), (-1.442, -3.637, 0.6003), (-0.9713, -3.789, 0.6003), (-1.182, -3.637, 1.021), (-0.07919, -3.819, 1.057), (0.1419, -3.7, 1.415), (-0.2895, -3.666, 1.478), (-3.657, 1.105, 1.057), (-3.576, 0.8577, 1.478), (-3.475, 1.278, 1.415), (-3.904, 0.2472, 0.6003), (-3.904, -0.2472, 0.6003), (-3.824, 1.192e-09, 1.021), (-3.657, -1.105, 1.057), (-3.475, -1.278, 1.415), (-3.576, -0.8577, 1.478), (-0.07919, 3.819, 1.057), (-0.2895, 3.666, 1.478), (0.1419, 3.7, 1.415), (-0.9713, 3.789, 0.6003), (-1.442, 3.637, 0.6003), (-1.182, 3.637, 1.021), (-2.181, 3.136, 1.057), (-2.29, 2.91, 1.415), (-1.921, 3.136, 1.478), (3.608, 1.256, 1.057), (3.398, 1.408, 1.478), (3.563, 1.008, 1.415), (3.304, 2.095, 0.6003), (3.013, 2.495, 0.6003), (3.093, 2.248, 1.021), (2.309, 3.043, 1.057), (2.06, 3.077, 1.415), (2.389, 2.796, 1.478), (0.9877, -1.023, 3.7), (1.278, -0.6232, 3.7), (0.8577, -0.6232, 3.819), (1.702, -1.542, 3.223), (2.122, -1.542, 2.963), (1.992, -1.142, 3.223), (2.867, -1.023, 2.538), (3.032, -0.6232, 2.475), (2.738, -0.6232, 2.798), (-0.6679, -1.255, 3.7), (-0.1977, -1.408, 3.7), (-0.3276, -1.008, 3.819), (-0.9406, -2.095, 3.223), (-0.8106, -2.495, 2.963), (-0.4703, -2.248, 3.223), (-0.087, -3.043, 2.538), (0.3444, -3.077, 2.475), (0.2533, -2.796, 2.798), (-1.4, 0.2472, 3.7), (-1.4, -0.2472, 3.7), (-1.06, 1.192e-09, 3.819), (-2.283, 0.2472, 3.223), (-2.623, 1.192e-09, 2.963), (-2.283, -0.2472, 3.223), (-2.921, -0.8577, 2.538), (-2.82, -1.278, 2.475), (-2.581, -1.105, 2.798), (-0.1977, 1.408, 3.7), (-0.6679, 1.255, 3.7), (-0.3276, 1.008, 3.819), (-0.4703, 2.248, 3.223), (-0.8106, 2.495, 2.963), (-0.9406, 2.095, 3.223), (-1.718, 2.513, 2.538), (-2.087, 2.287, 2.475), (-1.848, 2.113, 2.798), (1.278, 0.6232, 3.7), (0.9877, 1.023, 3.7), (0.8577, 0.6232, 3.819), (1.992, 1.142, 3.223), (2.122, 1.542, 2.963), (1.702, 1.542, 3.223), (1.859, 2.411, 2.538), (1.53, 2.691, 2.475), (1.439, 2.411, 2.798)], [], [(42, 43, 44), (13, 43, 42, 0), (12, 44, 43, 13), (0, 42, 44, 12), (45, 46, 47), (13, 46, 45, 1), (15, 47, 46, 13), (1, 45, 47, 15), (48, 49, 50), (12, 49, 48, 0), (17, 50, 49, 12), (0, 48, 50, 17), (51, 52, 53), (17, 52, 51, 0), (19, 53, 52, 17), (0, 51, 53, 19), (54, 55, 56), (19, 55, 54, 0), (16, 56, 55, 19), (0, 54, 56, 16), (57, 58, 59), (15, 58, 57, 1), (22, 59, 58, 15), (1, 57, 59, 22), (60, 61, 62), (14, 61, 60, 2), (24, 62, 61, 14), (2, 60, 62, 24), (63, 64, 65), (18, 64, 63, 3), (26, 65, 64, 18), (3, 63, 65, 26), (66, 67, 68), (20, 67, 66, 4), (28, 68, 67, 20), (4, 66, 68, 28), (69, 70, 71), (21, 70, 69, 5), (30, 71, 70, 21), (5, 69, 71, 30), (72, 73, 74), (22, 73, 72, 1), (25, 74, 73, 22), (1, 72, 74, 25), (75, 76, 77), (24, 76, 75, 2), (27, 77, 76, 24), (2, 75, 77, 27), (78, 79, 80), (26, 79, 78, 3), (29, 80, 79, 26), (3, 78, 80, 29), (81, 82, 83), (28, 82, 81, 4), (31, 83, 82, 28), (4, 81, 83, 31), (84, 85, 86), (30, 85, 84, 5), (23, 86, 85, 30), (5, 84, 86, 23), (87, 88, 89), (32, 88, 87, 6), (37, 89, 88, 32), (6, 87, 89, 37), (90, 91, 92), (33, 91, 90, 7), (39, 92, 91, 33), (7, 90, 92, 39), (93, 94, 95), (34, 94, 93, 8), (40, 95, 94, 34), (8, 93, 95, 40), (96, 97, 98), (35, 97, 96, 9), (41, 98, 97, 35), (9, 96, 98, 41), (99, 100, 101), (36, 100, 99, 10), (38, 101, 100, 36), (10, 99, 101, 38), (102, 103, 104), (14, 103, 102, 12), (2, 104, 103, 14), (12, 102, 104, 2), (105, 106, 107), (13, 106, 105, 12), (14, 107, 106, 13), (12, 105, 107, 14), (108, 109, 110), (1, 109, 108, 13), (14, 110, 109, 1), (13, 108, 110, 14), (111, 112, 113), (16, 112, 111, 15), (5, 113, 112, 16), (15, 111, 113, 5), (114, 115, 116), (13, 115, 114, 15), (16, 116, 115, 13), (15, 114, 116, 16), (117, 118, 119), (0, 118, 117, 13), (16, 119, 118, 0), (13, 117, 119, 16), (120, 121, 122), (18, 121, 120, 17), (3, 122, 121, 18), (17, 120, 122, 3), (123, 124, 125), (12, 124, 123, 17), (18, 125, 124, 12), (17, 123, 125, 18), (126, 127, 128), (2, 127, 126, 12), (18, 128, 127, 2), (12, 126, 128, 18), (129, 130, 131), (20, 130, 129, 19), (4, 131, 130, 20), (19, 129, 131, 4), (132, 133, 134), (17, 133, 132, 19), (20, 134, 133, 17), (19, 132, 134, 20), (135, 136, 137), (3, 136, 135, 17), (20, 137, 136, 3), (17, 135, 137, 20), (138, 139, 140), (21, 139, 138, 16), (5, 140, 139, 21), (16, 138, 140, 5), (141, 142, 143), (19, 142, 141, 16), (21, 143, 142, 19), (16, 141, 143, 21), (144, 145, 146), (4, 145, 144, 19), (21, 146, 145, 4), (19, 144, 146, 21), (147, 148, 149), (23, 148, 147, 22), (10, 149, 148, 23), (22, 147, 149, 10), (150, 151, 152), (15, 151, 150, 22), (23, 152, 151, 15), (22, 150, 152, 23), (153, 154, 155), (5, 154, 153, 15), (23, 155, 154, 5), (15, 153, 155, 23), (156, 157, 158), (25, 157, 156, 24), (6, 158, 157, 25), (24, 156, 158, 6), (159, 160, 161), (14, 160, 159, 24), (25, 161, 160, 14), (24, 159, 161, 25), (162, 163, 164), (1, 163, 162, 14), (25, 164, 163, 1), (14, 162, 164, 25), (165, 166, 167), (27, 166, 165, 26), (7, 167, 166, 27), (26, 165, 167, 7), (168, 169, 170), (18, 169, 168, 26), (27, 170, 169, 18), (26, 168, 170, 27), (171, 172, 173), (2, 172, 171, 18), (27, 173, 172, 2), (18, 171, 173, 27), (174, 175, 176), (29, 175, 174, 28), (8, 176, 175, 29), (28, 174, 176, 8), (177, 178, 179), (20, 178, 177, 28), (29, 179, 178, 20), (28, 177, 179, 29), (180, 181, 182), (3, 181, 180, 20), (29, 182, 181, 3), (20, 180, 182, 29), (183, 184, 185), (31, 184, 183, 30), (9, 185, 184, 31), (30, 183, 185, 9), (186, 187, 188), (21, 187, 186, 30), (31, 188, 187, 21), (30, 186, 188, 31), (189, 190, 191), (4, 190, 189, 21), (31, 191, 190, 4), (21, 189, 191, 31), (192, 193, 194), (32, 193, 192, 25), (6, 194, 193, 32), (25, 192, 194, 6), (195, 196, 197), (22, 196, 195, 25), (32, 197, 196, 22), (25, 195, 197, 32), (198, 199, 200), (10, 199, 198, 22), (32, 200, 199, 10), (22, 198, 200, 32), (201, 202, 203), (33, 202, 201, 27), (7, 203, 202, 33), (27, 201, 203, 7), (204, 205, 206), (24, 205, 204, 27), (33, 206, 205, 24), (27, 204, 206, 33), (207, 208, 209), (6, 208, 207, 24), (33, 209, 208, 6), (24, 207, 209, 33), (210, 211, 212), (34, 211, 210, 29), (8, 212, 211, 34), (29, 210, 212, 8), (213, 214, 215), (26, 214, 213, 29), (34, 215, 214, 26), (29, 213, 215, 34), (216, 217, 218), (7, 217, 216, 26), (34, 218, 217, 7), (26, 216, 218, 34), (219, 220, 221), (35, 220, 219, 31), (9, 221, 220, 35), (31, 219, 221, 9), (222, 223, 224), (28, 223, 222, 31), (35, 224, 223, 28), (31, 222, 224, 35), (225, 226, 227), (8, 226, 225, 28), (35, 227, 226, 8), (28, 225, 227, 35), (228, 229, 230), (36, 229, 228, 23), (10, 230, 229, 36), (23, 228, 230, 10), (231, 232, 233), (30, 232, 231, 23), (36, 233, 232, 30), (23, 231, 233, 36), (234, 235, 236), (9, 235, 234, 30), (36, 236, 235, 9), (30, 234, 236, 36), (237, 238, 239), (38, 238, 237, 37), (11, 239, 238, 38), (37, 237, 239, 11), (240, 241, 242), (32, 241, 240, 37), (38, 242, 241, 32), (37, 240, 242, 38), (243, 244, 245), (10, 244, 243, 32), (38, 245, 244, 10), (32, 243, 245, 38), (246, 247, 248), (37, 247, 246, 39), (11, 248, 247, 37), (39, 246, 248, 11), (249, 250, 251), (33, 250, 249, 39), (37, 251, 250, 33), (39, 249, 251, 37), (252, 253, 254), (6, 253, 252, 33), (37, 254, 253, 6), (33, 252, 254, 37), (255, 256, 257), (39, 256, 255, 40), (11, 257, 256, 39), (40, 255, 257, 11), (258, 259, 260), (34, 259, 258, 40), (39, 260, 259, 34), (40, 258, 260, 39), (261, 262, 263), (7, 262, 261, 34), (39, 263, 262, 7), (34, 261, 263, 39), (264, 265, 266), (40, 265, 264, 41), (11, 266, 265, 40), (41, 264, 266, 11), (267, 268, 269), (35, 268, 267, 41), (40, 269, 268, 35), (41, 267, 269, 40), (270, 271, 272), (8, 271, 270, 35), (40, 272, 271, 8), (35, 270, 272, 40), (273, 274, 275), (41, 274, 273, 38), (11, 275, 274, 41), (38, 273, 275, 11), (276, 277, 278), (36, 277, 276, 38), (41, 278, 277, 36), (38, 276, 278, 41), (279, 280, 281), (9, 280, 279, 36), (41, 281, 280, 9), (36, 279, 281, 41)])
me_icosphere_007.materials.append(mat_material_003)
me_icosphere_007.use_remesh_preserve_volume = False
me_icosphere_007.use_remesh_preserve_attributes = False
me_icosphere_007.use_mirror_vertex_groups = False
me_icosphere_007.update()
me_cylinder = bpy.data.meshes.new('Cylinder')
me_cylinder.from_pydata([(2.162e-08, 2.088, -3.0), (0.0, 1.0, 1.0), (1.808, 1.044, -3.0), (0.866, 0.5, 1.0), (1.808, -1.044, -3.0), (0.866, -0.5, 1.0), (-1.609e-07, -2.088, -3.0), (-8.742e-08, -1.0, 1.0), (-1.808, -1.044, -3.0), (-0.866, -0.5, 1.0), (-1.808, 1.044, -3.0), (-0.866, 0.5, 1.0)], [], [(0, 1, 3, 2), (2, 3, 5, 4), (4, 5, 7, 6), (6, 7, 9, 8), (3, 1, 11, 9, 7, 5), (10, 11, 1, 0), (8, 9, 11, 10), (0, 2, 4, 6, 8, 10)])
me_cylinder.materials.append(mat_material_002)
me_cylinder.use_remesh_preserve_volume = False
me_cylinder.use_remesh_preserve_attributes = False
me_cylinder.use_mirror_vertex_groups = False
me_cylinder.update()
me_icosphere_001 = bpy.data.meshes.new('Icosphere.001')
me_icosphere_001.from_pydata([(0.0, 0.0, -1.0), (0.7236, -0.5257, -0.4472), (-0.2764, -0.8506, -0.4472), (-0.8944, 0.0, -0.4472), (-0.2764, 0.8506, -0.4472), (0.7236, 0.5257, -0.4472), (0.2764, -0.8506, 0.4472), (-0.7236, -0.5257, 0.4472), (-0.7236, 0.5257, 0.4472), (0.2764, 0.8506, 0.4472), (0.8944, 0.0, 0.4472), (0.0, 0.0, 1.0), (-0.1625, -0.5, -0.8507), (0.4253, -0.309, -0.8507), (0.2629, -0.809, -0.5257), (0.8506, 0.0, -0.5257), (0.4253, 0.309, -0.8507), (-0.5257, 0.0, -0.8507), (-0.6882, -0.5, -0.5257), (-0.1625, 0.5, -0.8507), (-0.6882, 0.5, -0.5257), (0.2629, 0.809, -0.5257), (0.9511, -0.309, 0.0), (0.9511, 0.309, 0.0), (0.0, -1.0, 0.0), (0.5878, -0.809, 0.0), (-0.9511, -0.309, 0.0), (-0.5878, -0.809, 0.0), (-0.5878, 0.809, 0.0), (-0.9511, 0.309, 0.0), (0.5878, 0.809, 0.0), (0.0, 1.0, 0.0), (0.6882, -0.5, 0.5257), (-0.2629, -0.809, 0.5257), (-0.8506, 0.0, 0.5257), (-0.2629, 0.809, 0.5257), (0.6882, 0.5, 0.5257), (0.1625, -0.5, 0.8507), (0.5257, 0.0, 0.8507), (-0.4253, -0.309, 0.8507), (-0.4253, 0.309, 0.8507), (0.1625, 0.5, 0.8507)], [], [(0, 13, 12), (1, 13, 15), (0, 12, 17), (0, 17, 19), (0, 19, 16), (1, 15, 22), (2, 14, 24), (3, 18, 26), (4, 20, 28), (5, 21, 30), (1, 22, 25), (2, 24, 27), (3, 26, 29), (4, 28, 31), (5, 30, 23), (6, 32, 37), (7, 33, 39), (8, 34, 40), (9, 35, 41), (10, 36, 38), (12, 14, 2), (12, 13, 14), (13, 1, 14), (15, 16, 5), (15, 13, 16), (13, 0, 16), (17, 18, 3), (17, 12, 18), (12, 2, 18), (19, 20, 4), (19, 17, 20), (17, 3, 20), (16, 21, 5), (16, 19, 21), (19, 4, 21), (22, 23, 10), (22, 15, 23), (15, 5, 23), (24, 25, 6), (24, 14, 25), (14, 1, 25), (26, 27, 7), (26, 18, 27), (18, 2, 27), (28, 29, 8), (28, 20, 29), (20, 3, 29), (30, 31, 9), (30, 21, 31), (21, 4, 31), (25, 32, 6), (25, 22, 32), (22, 10, 32), (27, 33, 7), (27, 24, 33), (24, 6, 33), (29, 34, 8), (29, 26, 34), (26, 7, 34), (31, 35, 9), (31, 28, 35), (28, 8, 35), (23, 36, 10), (23, 30, 36), (30, 9, 36), (37, 38, 11), (37, 32, 38), (32, 10, 38), (39, 37, 11), (39, 33, 37), (33, 6, 37), (40, 39, 11), (40, 34, 39), (34, 7, 39), (41, 40, 11), (41, 35, 40), (35, 8, 40), (38, 41, 11), (38, 36, 41), (36, 9, 41)])
me_icosphere_001.materials.append(mat_material_001)
me_icosphere_001.use_remesh_preserve_volume = False
me_icosphere_001.use_remesh_preserve_attributes = False
me_icosphere_001.use_mirror_vertex_groups = False
me_icosphere_001.update()

# ---- objects
ob_icosphere_003 = bpy.data.objects.new('Icosphere.003', me_icosphere_009)
ob_icosphere_002 = bpy.data.objects.new('Icosphere.002', me_icosphere_008)
ob_icosphere = bpy.data.objects.new('Icosphere', me_icosphere_007)
ob_cylinder = bpy.data.objects.new('Cylinder', me_cylinder)
ob_icosphere_001 = bpy.data.objects.new('Icosphere.001', me_icosphere_001)
ob_sun = bpy.data.objects.new('Sun', light_sun)
ob_lamp = bpy.data.objects.new('Lamp', light_lamp)
ob_camera = bpy.data.objects.new('Camera', cam_camera)

# ---- transforms, parenting, visibility, modifiers, constraints
ob_icosphere_003.location = (0.0, 0.0, 0.0)
ob_icosphere_003.scale = (0.49, 0.49, 0.49)
ob_icosphere_003.lineart.crease_threshold = 0.0
ob_icosphere_002.location = (0.0, 0.0, 0.0)
ob_icosphere_002.scale = (0.7, 0.7, 0.7)
ob_icosphere_002.lineart.crease_threshold = 0.0
ob_icosphere.location = (0.0, 0.0, 0.0)
ob_icosphere.lineart.crease_threshold = 0.0
ob_cylinder.location = (0.0, 0.0, -2.0)
ob_cylinder.lineart.crease_threshold = 0.0
ob_icosphere_001.location = (0.0, 0.0, 0.0)
ob_icosphere_001.scale = (1.6, 1.6, 1.6)
ob_icosphere_001.lineart.crease_threshold = 0.0
ob_sun.location = (0.7973, 7.599, 4.7)
ob_sun.rotation_euler = (-0.4189, -0.1396, 0.2094)
ob_sun.lineart.crease_threshold = 0.0
ob_lamp.location = (1.116, -6.117, -2.716)
ob_lamp.rotation_euler = (0.6503, 0.05522, 1.866)
ob_lamp.lock_rotations_4d = False
ob_lamp.empty_display_type = 'ARROWS'
ob_lamp.color = (0.0, 0.0, 0.0, 0.0)
ob_lamp.lineart.crease_threshold = 0.0
ob_camera.location = (-10.0, -10.0, 8.2)
ob_camera.rotation_euler = (1.047, 0.0, -0.7854)
ob_camera.lock_rotations_4d = False
ob_camera.empty_display_type = 'ARROWS'
ob_camera.color = (0.0, 0.0, 0.0, 0.0)
ob_camera.display_type = 'WIRE'
ob_camera.lineart.crease_threshold = 0.0

# ---- collection membership
col_collection_1.objects.link(ob_icosphere_003)
col_collection_1.objects.link(ob_icosphere_002)
col_collection_1.objects.link(ob_icosphere)
col_collection_1.objects.link(ob_cylinder)
col_collection_1.objects.link(ob_icosphere_001)
col_collection_1.objects.link(ob_sun)
col_collection_1.objects.link(ob_lamp)
col_collection_1.objects.link(ob_camera)

# ---- scene / render settings (as saved in the file)
scene.camera = ob_camera
scene.frame_start = 1; scene.frame_end = 250; scene.frame_set(1)
scene.render.engine = 'BLENDER_EEVEE_NEXT'
scene.render.image_settings.compression = 90
scene.render.resolution_x = 1600
scene.render.resolution_y = 1600
scene.render.resolution_percentage = 50
scene.render.dither_intensity = 0.0
scene.render.film_transparent = True
scene.render.bake_margin = 2
scene.render.bake_bias = 0.0
scene.cycles.use_denoising = False
scene.cycles.samples = 10
scene.cycles.sampling_pattern = 'TABULATED_SOBOL'
scene.cycles.light_sampling_threshold = 0.0
scene.cycles.use_adaptive_sampling = False
scene.cycles.use_light_tree = False
scene.cycles.blur_glossy = 0.0
scene.cycles.volume_bounces = 1
scene.cycles.pixel_filter_type = 'GAUSSIAN'
scene.cycles.sample_clamp_indirect = 0.0
scene.view_settings.view_transform = 'Standard'
bpy.context.view_layer.update()
